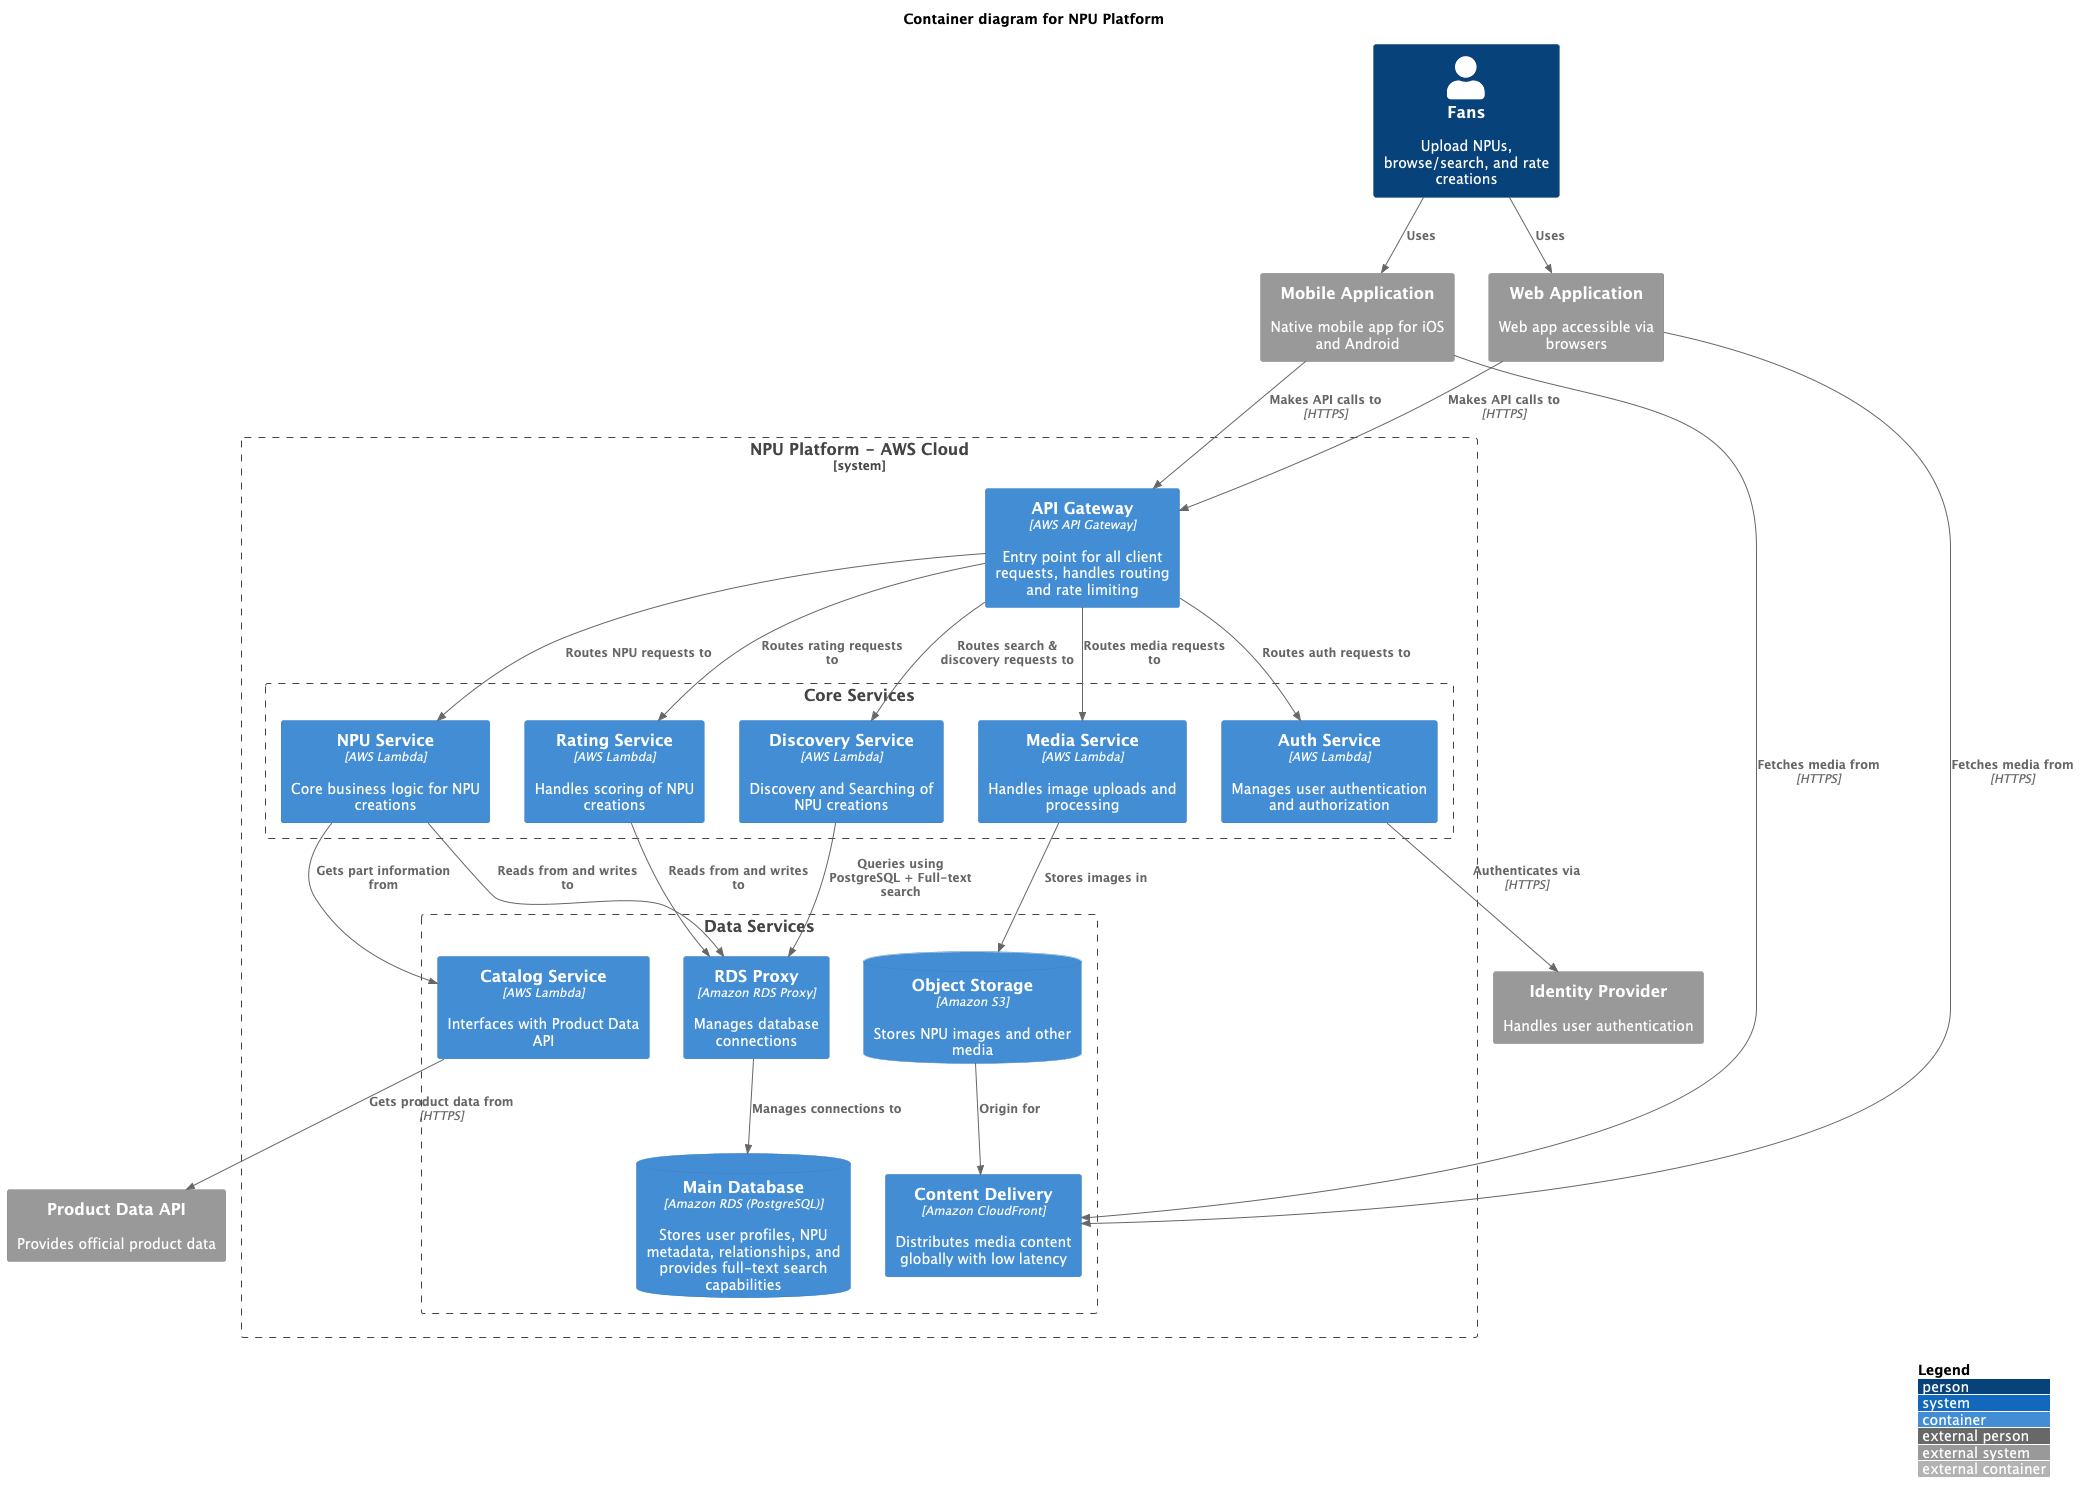

The diagram above was rendered by PlantUML. Its source (embedded in the PNG):
@startuml
!include https://raw.githubusercontent.com/plantuml-stdlib/C4-PlantUML/master/C4_Container.puml

' Use C4 styling
LAYOUT_WITH_LEGEND()

title Container diagram for NPU Platform

Person(users, "Fans", "Upload NPUs, browse/search, and rate creations")

System_Ext(mobileApp, "Mobile Application", "Native mobile app for iOS and Android")
System_Ext(webApp, "Web Application", "Web app accessible via browsers")

System_Boundary(npuPlatform, "NPU Platform - AWS Cloud") {
    Container(apiGateway, "API Gateway", "AWS API Gateway", "Entry point for all client requests, handles routing and rate limiting")

    ' Core Services Group
    Boundary(coreServices, "Core Services") {
        Container(authService, "Auth Service", "AWS Lambda", "Manages user authentication and authorization")
        Container(npuService, "NPU Service", "AWS Lambda", "Core business logic for NPU creations")

        Container(ratingService, "Rating Service", "AWS Lambda", "Handles scoring of NPU creations")
        Container(npuDiscoveryService, "Discovery Service", "AWS Lambda", "Discovery and Searching of NPU creations")
        Container(mediaService, "Media Service", "AWS Lambda", "Handles image uploads and processing")
    }

    ' Data Services Group
    Boundary(dataServices, "Data Services") {
        Container(catalogService, "Catalog Service", "AWS Lambda", "Interfaces with Product Data API")
        Container(rdsProxy, "RDS Proxy", "Amazon RDS Proxy", "Manages database connections")

        ContainerDb(mainDb, "Main Database", "Amazon RDS (PostgreSQL)", "Stores user profiles, NPU metadata, relationships, and provides full-text search capabilities")

        ContainerDb(objectStorage, "Object Storage", "Amazon S3", "Stores NPU images and other media")
        Container(cdn, "Content Delivery", "Amazon CloudFront", "Distributes media content globally with low latency")
    }
}

' External systems at the bottom
System_Ext(productDataApi, "Product Data API", "Provides official product data")
System_Ext(identityProvider, "Identity Provider", "Handles user authentication")

' User interactions
Rel(users, mobileApp, "Uses")
Rel(users, webApp, "Uses")

' Client to backend communication
Rel(mobileApp, apiGateway, "Makes API calls to", "HTTPS")
Rel(webApp, apiGateway, "Makes API calls to", "HTTPS")
Rel(mobileApp, cdn, "Fetches media from", "HTTPS")
Rel(webApp, cdn, "Fetches media from", "HTTPS")

' API Gateway routing
Rel(apiGateway, authService, "Routes auth requests to")
Rel(apiGateway, npuService, "Routes NPU requests to")
Rel(apiGateway, ratingService, "Routes rating requests to")
Rel(apiGateway, npuDiscoveryService, "Routes search & discovery requests to")
Rel(apiGateway, mediaService, "Routes media requests to")

' Core service connections
Rel(authService, identityProvider, "Authenticates via", "HTTPS")
Rel(npuService, rdsProxy, "Reads from and writes to")
Rel(ratingService, rdsProxy, "Reads from and writes to")
Rel(npuDiscoveryService, rdsProxy, "Queries using PostgreSQL + Full-text search")
Rel(npuService, catalogService, "Gets part information from")
Rel(mediaService, objectStorage, "Stores images in")

' Data service connections
Rel(catalogService, productDataApi, "Gets product data from", "HTTPS")
Rel(rdsProxy, mainDb, "Manages connections to")
Rel(objectStorage, cdn, "Origin for")
@enduml